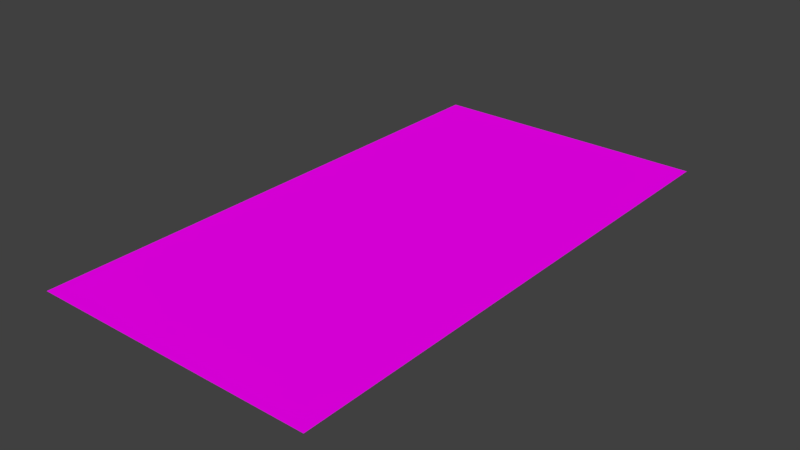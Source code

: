 # Source: v2.Floor_34x18.blend  (saved by Blender 2.79.0; exported with 4.5.12 LTS)
import bpy
from mathutils import Matrix  # noqa: F401  (used for matrix-valued properties, if any)

bpy.ops.wm.read_factory_settings(use_empty=True)
scene = bpy.context.scene
scene.name = 'Scene'

# ---- collections
col_collection_1 = bpy.data.collections.new('Collection 1'); scene.collection.children.link(col_collection_1)

# ---- images (referenced by path relative to the original .blend; pixels are not part of the script)
import os
ASSET_DIR = os.environ.get("B2B_ASSET_DIR", "")  # directory of the original .blend (textures are referenced by path, not embedded)
HERE = os.path.dirname(os.path.abspath(__file__))  # packed textures are extracted next to this script under _unpacked/

def load_image(name, relpath, width, height, colorspace="sRGB"):
    """Load a texture the original file referenced (path relative to the .blend, or extracted next to this script)."""
    p = next((c for c in (os.path.join(HERE, relpath), os.path.join(ASSET_DIR, relpath)) if relpath and os.path.exists(c)), "")
    if p:
        img = bpy.data.images.load(p, check_existing=True)
        img.name = name
    else:  # same state as the original file: an image datablock whose file is absent (Cycles renders it pink)
        img = bpy.data.images.new(name, width, height)
        img.source = "FILE"
        img.filepath = "//" + (relpath or name)
    img.colorspace_settings.name = colorspace
    return img
img_walltexture_jpg = load_image('wallTexture.jpg', 'wallTexture.jpg', 1024, 1024, 'sRGB')

# ---- materials (node trees are filled in below, after node groups)
mat_material_001 = bpy.data.materials.new('Material.001')
mat_material_001.alpha_threshold = 0.0
mat_material_001.roughness = 0.5

# ---- material node trees
mat_material_001.use_nodes = True; mat_material_001.node_tree.nodes.clear()
_N = mat_material_001.node_tree.nodes; _L = mat_material_001.node_tree.links
n0 = _N.new('ShaderNodeOutputMaterial'); n0.name = 'Material Output'; n0.location = (300, 300)
n1 = _N.new('ShaderNodeBsdfDiffuse'); n1.name = 'Diffuse BSDF'; n1.location = (10, 300)
n2 = _N.new('ShaderNodeTexImage'); n2.name = 'Image Texture'; n2.location = (-180, 300)
n2.width = 140
n2.image = img_walltexture_jpg
_L.new(n1.outputs[0], n0.inputs[0])
_L.new(n2.outputs[0], n1.inputs[0])
n0.is_active_output = True

# ---- world
world_world = bpy.data.worlds.new('World'); scene.world = world_world
world_world.color = (0.05088, 0.05088, 0.05088)
world_world.use_sun_shadow = False
world_world.sun_shadow_jitter_overblur = 0.0
world_world.cycles.sampling_method = 'MANUAL'

# ---- meshes
me_v2_floor_34x18 = bpy.data.meshes.new('v2.Floor_34x18')
me_v2_floor_34x18.from_pydata([(-1.0, -1.0, 0.0), (1.0, -1.0, 0.0), (-1.0, 1.0, 0.0), (1.0, 1.0, 0.0)], [], [(0, 1, 3, 2)])
_uv = me_v2_floor_34x18.uv_layers.new(name='UVMap')
_uv.uv.foreach_set('vector', [8.663e-05, 8.659e-05, 0.75, 8.659e-05, 0.75, 0.9999, 8.659e-05, 0.9999])
me_v2_floor_34x18.materials.append(mat_material_001)
me_v2_floor_34x18.use_remesh_preserve_volume = False
me_v2_floor_34x18.use_remesh_preserve_attributes = False
me_v2_floor_34x18.use_mirror_vertex_groups = False
me_v2_floor_34x18.update()

# ---- objects
ob_v2_floor_34x18 = bpy.data.objects.new('v2.Floor_34x18', me_v2_floor_34x18)

# ---- transforms, parenting, visibility, modifiers, constraints
ob_v2_floor_34x18.location = (0.0, 0.0, 0.0)
ob_v2_floor_34x18.scale = (9.0, 17.0, 1.0)
ob_v2_floor_34x18.lineart.crease_threshold = 0.0

# ---- collection membership
col_collection_1.objects.link(ob_v2_floor_34x18)

# ---- scene / render settings (as saved in the file)
scene.frame_start = 1; scene.frame_end = 250; scene.frame_set(1)
scene.render.engine = 'CYCLES'
scene.render.resolution_percentage = 50
scene.render.dither_intensity = 0.0
scene.cycles.use_denoising = False
scene.cycles.samples = 128
scene.cycles.sampling_pattern = 'TABULATED_SOBOL'
scene.cycles.use_adaptive_sampling = False
scene.cycles.use_light_tree = False
scene.cycles.blur_glossy = 0.0
scene.cycles.sample_clamp_indirect = 0.0
scene.view_settings.view_transform = 'Standard'
bpy.context.view_layer.update()

# ---- added for rendering (the .blend has no active camera and no usable light): camera, sun
cam_auto = bpy.data.cameras.new('AutoCamera')
cam_auto.lens = 50.0
cam_auto.sensor_width = 36.0
cam_auto.clip_end = 1000.0
ob_auto_camera = bpy.data.objects.new('AutoCamera', cam_auto)
scene.collection.objects.link(ob_auto_camera)
ob_auto_camera.location = (35.5941, -42.7129, 28.4753)
ob_auto_camera.rotation_euler = (1.09748, -7.21219e-08, 0.694738)
scene.camera = ob_auto_camera
light_auto_sun = bpy.data.lights.new('AutoSun', 'SUN')
light_auto_sun.energy = 3.0
light_auto_sun.angle = 0.0523599
ob_auto_sun = bpy.data.objects.new('AutoSun', light_auto_sun)
scene.collection.objects.link(ob_auto_sun)
ob_auto_sun.rotation_euler = (0.872665, 0.174533, 0.523599)
bpy.context.view_layer.update()
